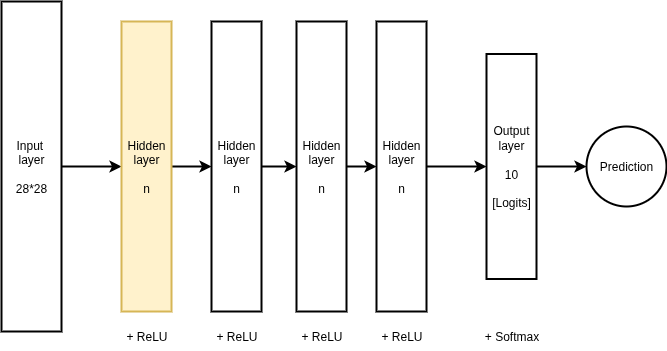

The diagram above was exported from draw.io. Its source (the exported page's mxGraphModel, read from the mxfile embedded in the PNG):
<mxGraphModel dx="880" dy="579" grid="1" gridSize="10" guides="1" tooltips="1" connect="1" arrows="1" fold="1" page="1" pageScale="1" pageWidth="850" pageHeight="1100" math="0" shadow="0">
  <root>
    <mxCell id="0" />
    <mxCell id="1" parent="0" />
    <mxCell id="E4PYUjWKeI4pOboQiQkF-16" style="edgeStyle=orthogonalEdgeStyle;rounded=0;orthogonalLoop=1;jettySize=auto;html=1;exitX=1;exitY=0.5;exitDx=0;exitDy=0;entryX=0;entryY=0.5;entryDx=0;entryDy=0;strokeWidth=2;" edge="1" parent="1" source="E4PYUjWKeI4pOboQiQkF-17" target="E4PYUjWKeI4pOboQiQkF-19">
      <mxGeometry relative="1" as="geometry" />
    </mxCell>
    <mxCell id="E4PYUjWKeI4pOboQiQkF-17" value="Input&amp;nbsp;&lt;div&gt;layer&lt;/div&gt;&lt;div&gt;&lt;br&gt;&lt;/div&gt;&lt;div&gt;28*28&lt;/div&gt;" style="rounded=0;whiteSpace=wrap;html=1;strokeWidth=2;" vertex="1" parent="1">
      <mxGeometry x="80" y="540" width="60" height="330" as="geometry" />
    </mxCell>
    <mxCell id="E4PYUjWKeI4pOboQiQkF-18" value="" style="edgeStyle=orthogonalEdgeStyle;rounded=0;orthogonalLoop=1;jettySize=auto;html=1;strokeWidth=2;" edge="1" parent="1" source="E4PYUjWKeI4pOboQiQkF-19" target="E4PYUjWKeI4pOboQiQkF-32">
      <mxGeometry relative="1" as="geometry" />
    </mxCell>
    <mxCell id="E4PYUjWKeI4pOboQiQkF-19" value="Hidden layer&lt;div&gt;&lt;br&gt;&lt;/div&gt;&lt;div&gt;n&lt;/div&gt;" style="rounded=0;whiteSpace=wrap;html=1;strokeWidth=2;fillColor=#fff2cc;strokeColor=#d6b656;" vertex="1" parent="1">
      <mxGeometry x="200" y="560" width="50" height="290" as="geometry" />
    </mxCell>
    <mxCell id="E4PYUjWKeI4pOboQiQkF-20" style="edgeStyle=orthogonalEdgeStyle;rounded=0;orthogonalLoop=1;jettySize=auto;html=1;exitX=1;exitY=0.5;exitDx=0;exitDy=0;entryX=0;entryY=0.5;entryDx=0;entryDy=0;strokeWidth=2;" edge="1" parent="1" source="E4PYUjWKeI4pOboQiQkF-21" target="E4PYUjWKeI4pOboQiQkF-25">
      <mxGeometry relative="1" as="geometry" />
    </mxCell>
    <mxCell id="E4PYUjWKeI4pOboQiQkF-21" value="Hidden layer&lt;div&gt;&lt;br&gt;&lt;/div&gt;&lt;div&gt;n&lt;/div&gt;" style="rounded=0;whiteSpace=wrap;html=1;strokeWidth=2;" vertex="1" parent="1">
      <mxGeometry x="455" y="560" width="50" height="290" as="geometry" />
    </mxCell>
    <mxCell id="E4PYUjWKeI4pOboQiQkF-22" style="edgeStyle=orthogonalEdgeStyle;rounded=0;orthogonalLoop=1;jettySize=auto;html=1;exitX=1;exitY=0.5;exitDx=0;exitDy=0;entryX=0;entryY=0.5;entryDx=0;entryDy=0;strokeWidth=2;" edge="1" parent="1" source="E4PYUjWKeI4pOboQiQkF-23" target="E4PYUjWKeI4pOboQiQkF-21">
      <mxGeometry relative="1" as="geometry" />
    </mxCell>
    <mxCell id="E4PYUjWKeI4pOboQiQkF-23" value="Hidden layer&lt;div&gt;&lt;br&gt;&lt;/div&gt;&lt;div&gt;n&lt;/div&gt;" style="rounded=0;whiteSpace=wrap;html=1;strokeWidth=2;" vertex="1" parent="1">
      <mxGeometry x="375" y="560" width="50" height="290" as="geometry" />
    </mxCell>
    <mxCell id="E4PYUjWKeI4pOboQiQkF-24" style="edgeStyle=orthogonalEdgeStyle;rounded=0;orthogonalLoop=1;jettySize=auto;html=1;exitX=1;exitY=0.5;exitDx=0;exitDy=0;entryX=0;entryY=0.5;entryDx=0;entryDy=0;strokeWidth=2;" edge="1" parent="1" source="E4PYUjWKeI4pOboQiQkF-25" target="E4PYUjWKeI4pOboQiQkF-29">
      <mxGeometry relative="1" as="geometry" />
    </mxCell>
    <mxCell id="E4PYUjWKeI4pOboQiQkF-25" value="Output layer&lt;div&gt;&lt;br&gt;&lt;/div&gt;&lt;div&gt;10&lt;/div&gt;&lt;div&gt;&lt;br&gt;&lt;/div&gt;&lt;div&gt;[Logits]&lt;/div&gt;" style="rounded=0;whiteSpace=wrap;html=1;strokeWidth=2;" vertex="1" parent="1">
      <mxGeometry x="565" y="592.5" width="50" height="225" as="geometry" />
    </mxCell>
    <mxCell id="E4PYUjWKeI4pOboQiQkF-26" value="+ ReLU" style="text;html=1;align=center;verticalAlign=middle;resizable=0;points=[];autosize=1;strokeColor=none;fillColor=none;" vertex="1" parent="1">
      <mxGeometry x="195" y="860" width="60" height="30" as="geometry" />
    </mxCell>
    <mxCell id="E4PYUjWKeI4pOboQiQkF-27" value="+ ReLU" style="text;html=1;align=center;verticalAlign=middle;resizable=0;points=[];autosize=1;strokeColor=none;fillColor=none;" vertex="1" parent="1">
      <mxGeometry x="370" y="860" width="60" height="30" as="geometry" />
    </mxCell>
    <mxCell id="E4PYUjWKeI4pOboQiQkF-28" value="+ ReLU" style="text;html=1;align=center;verticalAlign=middle;resizable=0;points=[];autosize=1;strokeColor=none;fillColor=none;" vertex="1" parent="1">
      <mxGeometry x="450" y="860" width="60" height="30" as="geometry" />
    </mxCell>
    <mxCell id="E4PYUjWKeI4pOboQiQkF-29" value="Prediction" style="ellipse;whiteSpace=wrap;html=1;aspect=fixed;strokeWidth=2;" vertex="1" parent="1">
      <mxGeometry x="665" y="665" width="80" height="80" as="geometry" />
    </mxCell>
    <mxCell id="E4PYUjWKeI4pOboQiQkF-30" value="+ Softmax" style="text;html=1;align=center;verticalAlign=middle;resizable=0;points=[];autosize=1;strokeColor=none;fillColor=none;" vertex="1" parent="1">
      <mxGeometry x="550" y="860" width="80" height="30" as="geometry" />
    </mxCell>
    <mxCell id="E4PYUjWKeI4pOboQiQkF-31" value="" style="edgeStyle=orthogonalEdgeStyle;rounded=0;orthogonalLoop=1;jettySize=auto;html=1;strokeWidth=2;" edge="1" parent="1" source="E4PYUjWKeI4pOboQiQkF-32" target="E4PYUjWKeI4pOboQiQkF-23">
      <mxGeometry relative="1" as="geometry" />
    </mxCell>
    <mxCell id="E4PYUjWKeI4pOboQiQkF-32" value="Hidden layer&lt;div&gt;&lt;br&gt;&lt;/div&gt;&lt;div&gt;n&lt;/div&gt;" style="rounded=0;whiteSpace=wrap;html=1;strokeWidth=2;" vertex="1" parent="1">
      <mxGeometry x="290" y="560" width="50" height="290" as="geometry" />
    </mxCell>
    <mxCell id="E4PYUjWKeI4pOboQiQkF-33" value="+ ReLU" style="text;html=1;align=center;verticalAlign=middle;resizable=0;points=[];autosize=1;strokeColor=none;fillColor=none;" vertex="1" parent="1">
      <mxGeometry x="285" y="860" width="60" height="30" as="geometry" />
    </mxCell>
  </root>
</mxGraphModel>